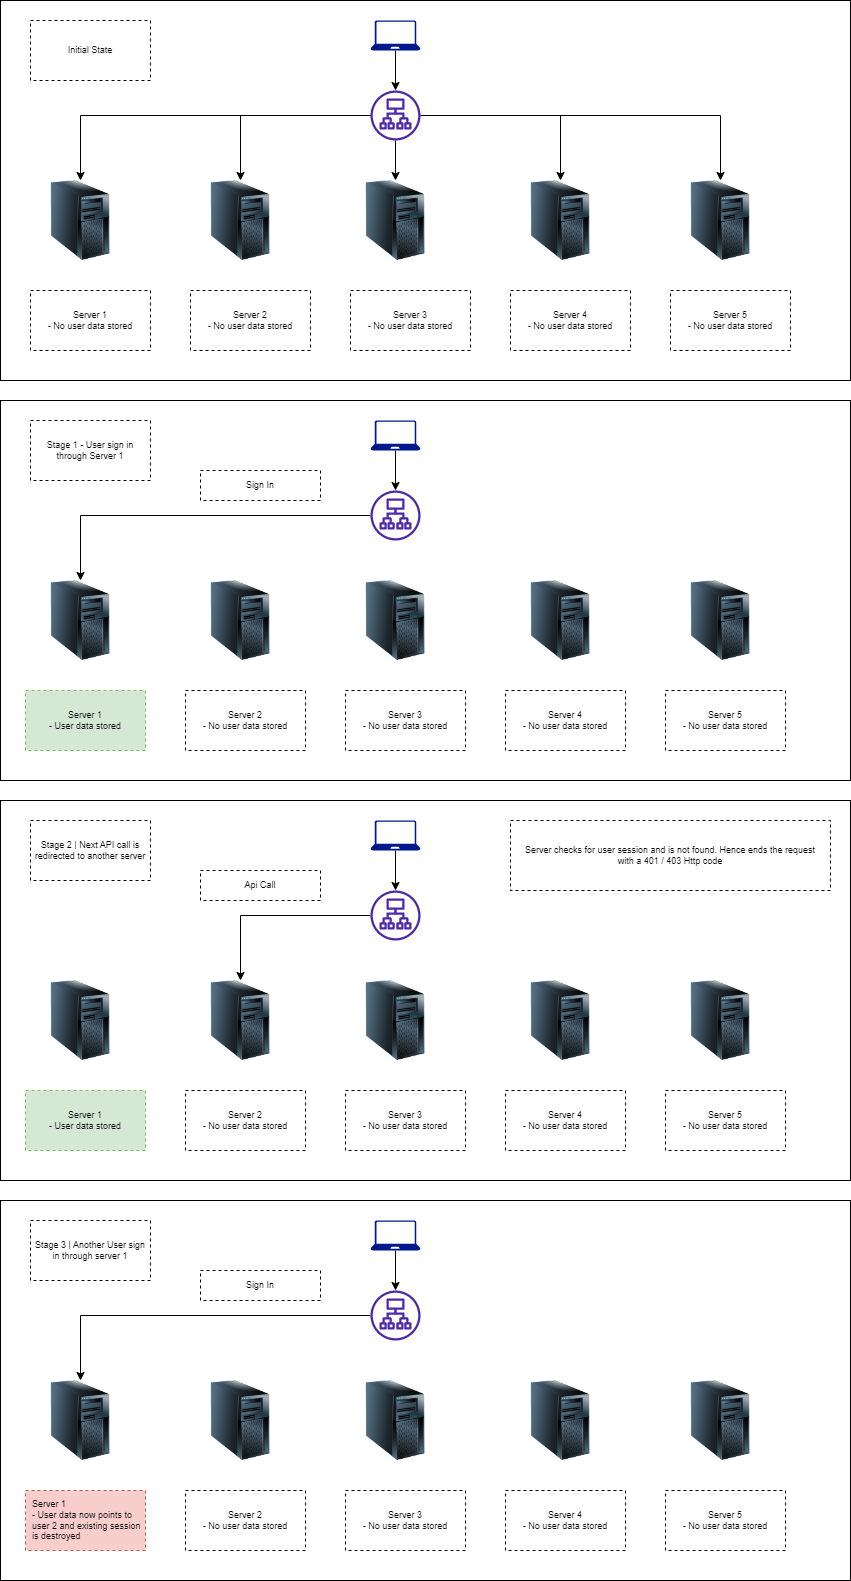

The diagram above was exported from draw.io. Its source (the exported page's mxGraphModel, read from the mxfile embedded in the PNG):
<mxGraphModel dx="3500" dy="1987" grid="1" gridSize="10" guides="1" tooltips="1" connect="1" arrows="1" fold="1" page="1" pageScale="1" pageWidth="850" pageHeight="1100" math="0" shadow="0">
  <root>
    <mxCell id="0" />
    <mxCell id="1" parent="0" />
    <mxCell id="DJXoRGD_yFRcICpMlDBU-31" value="" style="rounded=0;whiteSpace=wrap;html=1;fontSize=9;" vertex="1" parent="1">
      <mxGeometry y="10" width="850" height="380" as="geometry" />
    </mxCell>
    <mxCell id="oPTBbRwW1ld6FNr180Si-57" value="" style="image;html=1;image=img/lib/clip_art/computers/Server_Tower_128x128.png;dashed=1;fontSize=9;" vertex="1" parent="1">
      <mxGeometry x="40" y="190" width="80" height="80" as="geometry" />
    </mxCell>
    <mxCell id="oPTBbRwW1ld6FNr180Si-60" style="edgeStyle=orthogonalEdgeStyle;rounded=0;orthogonalLoop=1;jettySize=auto;html=1;fontSize=9;" edge="1" parent="1" source="oPTBbRwW1ld6FNr180Si-58" target="oPTBbRwW1ld6FNr180Si-59">
      <mxGeometry relative="1" as="geometry" />
    </mxCell>
    <mxCell id="oPTBbRwW1ld6FNr180Si-58" value="" style="sketch=0;aspect=fixed;pointerEvents=1;shadow=0;dashed=0;html=1;strokeColor=none;labelPosition=center;verticalLabelPosition=bottom;verticalAlign=top;align=center;fillColor=#00188D;shape=mxgraph.azure.laptop;fontSize=9;" vertex="1" parent="1">
      <mxGeometry x="370" y="30" width="50" height="30" as="geometry" />
    </mxCell>
    <mxCell id="oPTBbRwW1ld6FNr180Si-66" style="edgeStyle=orthogonalEdgeStyle;rounded=0;orthogonalLoop=1;jettySize=auto;html=1;fontSize=9;" edge="1" parent="1" source="oPTBbRwW1ld6FNr180Si-59" target="oPTBbRwW1ld6FNr180Si-57">
      <mxGeometry relative="1" as="geometry" />
    </mxCell>
    <mxCell id="oPTBbRwW1ld6FNr180Si-67" style="edgeStyle=orthogonalEdgeStyle;rounded=0;orthogonalLoop=1;jettySize=auto;html=1;entryX=0.5;entryY=0;entryDx=0;entryDy=0;fontSize=9;" edge="1" parent="1" source="oPTBbRwW1ld6FNr180Si-59" target="oPTBbRwW1ld6FNr180Si-61">
      <mxGeometry relative="1" as="geometry" />
    </mxCell>
    <mxCell id="oPTBbRwW1ld6FNr180Si-68" style="edgeStyle=orthogonalEdgeStyle;rounded=0;orthogonalLoop=1;jettySize=auto;html=1;entryX=0.5;entryY=0;entryDx=0;entryDy=0;fontSize=9;" edge="1" parent="1" source="oPTBbRwW1ld6FNr180Si-59" target="oPTBbRwW1ld6FNr180Si-62">
      <mxGeometry relative="1" as="geometry" />
    </mxCell>
    <mxCell id="oPTBbRwW1ld6FNr180Si-69" style="edgeStyle=orthogonalEdgeStyle;rounded=0;orthogonalLoop=1;jettySize=auto;html=1;fontSize=9;" edge="1" parent="1" source="oPTBbRwW1ld6FNr180Si-59" target="oPTBbRwW1ld6FNr180Si-63">
      <mxGeometry relative="1" as="geometry" />
    </mxCell>
    <mxCell id="oPTBbRwW1ld6FNr180Si-70" style="edgeStyle=orthogonalEdgeStyle;rounded=0;orthogonalLoop=1;jettySize=auto;html=1;fontSize=9;" edge="1" parent="1" source="oPTBbRwW1ld6FNr180Si-59" target="oPTBbRwW1ld6FNr180Si-64">
      <mxGeometry relative="1" as="geometry" />
    </mxCell>
    <mxCell id="oPTBbRwW1ld6FNr180Si-59" value="" style="sketch=0;outlineConnect=0;fontColor=#232F3E;gradientColor=none;fillColor=#4D27AA;strokeColor=none;dashed=0;verticalLabelPosition=bottom;verticalAlign=top;align=center;html=1;fontSize=12;fontStyle=0;aspect=fixed;pointerEvents=1;shape=mxgraph.aws4.application_load_balancer;" vertex="1" parent="1">
      <mxGeometry x="370" y="100" width="50" height="50" as="geometry" />
    </mxCell>
    <mxCell id="oPTBbRwW1ld6FNr180Si-61" value="" style="image;html=1;image=img/lib/clip_art/computers/Server_Tower_128x128.png;dashed=1;fontSize=9;" vertex="1" parent="1">
      <mxGeometry x="200" y="190" width="80" height="80" as="geometry" />
    </mxCell>
    <mxCell id="oPTBbRwW1ld6FNr180Si-62" value="" style="image;html=1;image=img/lib/clip_art/computers/Server_Tower_128x128.png;dashed=1;fontSize=9;" vertex="1" parent="1">
      <mxGeometry x="355" y="190" width="80" height="80" as="geometry" />
    </mxCell>
    <mxCell id="oPTBbRwW1ld6FNr180Si-63" value="" style="image;html=1;image=img/lib/clip_art/computers/Server_Tower_128x128.png;dashed=1;fontSize=9;" vertex="1" parent="1">
      <mxGeometry x="520" y="190" width="80" height="80" as="geometry" />
    </mxCell>
    <mxCell id="oPTBbRwW1ld6FNr180Si-64" value="" style="image;html=1;image=img/lib/clip_art/computers/Server_Tower_128x128.png;dashed=1;fontSize=9;" vertex="1" parent="1">
      <mxGeometry x="680" y="190" width="80" height="80" as="geometry" />
    </mxCell>
    <mxCell id="oPTBbRwW1ld6FNr180Si-71" value="Server 1&lt;br&gt;- No user data stored" style="rounded=0;whiteSpace=wrap;html=1;dashed=1;fontSize=9;" vertex="1" parent="1">
      <mxGeometry x="30" y="300" width="120" height="60" as="geometry" />
    </mxCell>
    <mxCell id="oPTBbRwW1ld6FNr180Si-72" value="Server 2&lt;br style=&quot;border-color: var(--border-color);&quot;&gt;- No user data stored" style="rounded=0;whiteSpace=wrap;html=1;dashed=1;fontSize=9;" vertex="1" parent="1">
      <mxGeometry x="190" y="300" width="120" height="60" as="geometry" />
    </mxCell>
    <mxCell id="oPTBbRwW1ld6FNr180Si-73" value="Server 3&lt;br style=&quot;border-color: var(--border-color);&quot;&gt;- No user data stored" style="rounded=0;whiteSpace=wrap;html=1;dashed=1;fontSize=9;" vertex="1" parent="1">
      <mxGeometry x="350" y="300" width="120" height="60" as="geometry" />
    </mxCell>
    <mxCell id="oPTBbRwW1ld6FNr180Si-74" value="Server 4&lt;br style=&quot;border-color: var(--border-color);&quot;&gt;- No user data stored" style="rounded=0;whiteSpace=wrap;html=1;dashed=1;fontSize=9;" vertex="1" parent="1">
      <mxGeometry x="510" y="300" width="120" height="60" as="geometry" />
    </mxCell>
    <mxCell id="oPTBbRwW1ld6FNr180Si-75" value="Server 5&lt;br style=&quot;border-color: var(--border-color);&quot;&gt;- No user data stored" style="rounded=0;whiteSpace=wrap;html=1;dashed=1;fontSize=9;" vertex="1" parent="1">
      <mxGeometry x="670" y="300" width="120" height="60" as="geometry" />
    </mxCell>
    <mxCell id="oPTBbRwW1ld6FNr180Si-76" value="Initial State" style="rounded=0;whiteSpace=wrap;html=1;dashed=1;fontSize=9;" vertex="1" parent="1">
      <mxGeometry x="30" y="30" width="120" height="60" as="geometry" />
    </mxCell>
    <mxCell id="oPTBbRwW1ld6FNr180Si-77" value="" style="rounded=0;whiteSpace=wrap;html=1;fontSize=9;" vertex="1" parent="1">
      <mxGeometry y="410" width="850" height="380" as="geometry" />
    </mxCell>
    <mxCell id="oPTBbRwW1ld6FNr180Si-78" value="" style="image;html=1;image=img/lib/clip_art/computers/Server_Tower_128x128.png;dashed=1;fontSize=9;" vertex="1" parent="1">
      <mxGeometry x="40" y="590" width="80" height="80" as="geometry" />
    </mxCell>
    <mxCell id="oPTBbRwW1ld6FNr180Si-79" style="edgeStyle=orthogonalEdgeStyle;rounded=0;orthogonalLoop=1;jettySize=auto;html=1;fontSize=9;" edge="1" parent="1" source="oPTBbRwW1ld6FNr180Si-80" target="oPTBbRwW1ld6FNr180Si-86">
      <mxGeometry relative="1" as="geometry" />
    </mxCell>
    <mxCell id="oPTBbRwW1ld6FNr180Si-80" value="" style="sketch=0;aspect=fixed;pointerEvents=1;shadow=0;dashed=0;html=1;strokeColor=none;labelPosition=center;verticalLabelPosition=bottom;verticalAlign=top;align=center;fillColor=#00188D;shape=mxgraph.azure.laptop;fontSize=9;" vertex="1" parent="1">
      <mxGeometry x="370" y="430" width="50" height="30" as="geometry" />
    </mxCell>
    <mxCell id="oPTBbRwW1ld6FNr180Si-81" style="edgeStyle=orthogonalEdgeStyle;rounded=0;orthogonalLoop=1;jettySize=auto;html=1;fontSize=9;" edge="1" parent="1" source="oPTBbRwW1ld6FNr180Si-86" target="oPTBbRwW1ld6FNr180Si-78">
      <mxGeometry relative="1" as="geometry" />
    </mxCell>
    <mxCell id="oPTBbRwW1ld6FNr180Si-86" value="" style="sketch=0;outlineConnect=0;fontColor=#232F3E;gradientColor=none;fillColor=#4D27AA;strokeColor=none;dashed=0;verticalLabelPosition=bottom;verticalAlign=top;align=center;html=1;fontSize=12;fontStyle=0;aspect=fixed;pointerEvents=1;shape=mxgraph.aws4.application_load_balancer;" vertex="1" parent="1">
      <mxGeometry x="370" y="500" width="50" height="50" as="geometry" />
    </mxCell>
    <mxCell id="oPTBbRwW1ld6FNr180Si-87" value="" style="image;html=1;image=img/lib/clip_art/computers/Server_Tower_128x128.png;dashed=1;fontSize=9;" vertex="1" parent="1">
      <mxGeometry x="200" y="590" width="80" height="80" as="geometry" />
    </mxCell>
    <mxCell id="oPTBbRwW1ld6FNr180Si-88" value="" style="image;html=1;image=img/lib/clip_art/computers/Server_Tower_128x128.png;dashed=1;fontSize=9;" vertex="1" parent="1">
      <mxGeometry x="355" y="590" width="80" height="80" as="geometry" />
    </mxCell>
    <mxCell id="oPTBbRwW1ld6FNr180Si-89" value="" style="image;html=1;image=img/lib/clip_art/computers/Server_Tower_128x128.png;dashed=1;fontSize=9;" vertex="1" parent="1">
      <mxGeometry x="520" y="590" width="80" height="80" as="geometry" />
    </mxCell>
    <mxCell id="oPTBbRwW1ld6FNr180Si-90" value="" style="image;html=1;image=img/lib/clip_art/computers/Server_Tower_128x128.png;dashed=1;fontSize=9;" vertex="1" parent="1">
      <mxGeometry x="680" y="590" width="80" height="80" as="geometry" />
    </mxCell>
    <mxCell id="oPTBbRwW1ld6FNr180Si-96" value="Stage 1 - User sign in through Server 1" style="rounded=0;whiteSpace=wrap;html=1;dashed=1;fontSize=9;" vertex="1" parent="1">
      <mxGeometry x="30" y="430" width="120" height="60" as="geometry" />
    </mxCell>
    <mxCell id="oPTBbRwW1ld6FNr180Si-97" value="Server 1&lt;br&gt;- User data stored" style="rounded=0;whiteSpace=wrap;html=1;dashed=1;fontSize=9;fillColor=#d5e8d4;strokeColor=#82b366;" vertex="1" parent="1">
      <mxGeometry x="25" y="700" width="120" height="60" as="geometry" />
    </mxCell>
    <mxCell id="oPTBbRwW1ld6FNr180Si-98" value="Server 2&lt;br style=&quot;border-color: var(--border-color);&quot;&gt;- No user data stored" style="rounded=0;whiteSpace=wrap;html=1;dashed=1;fontSize=9;" vertex="1" parent="1">
      <mxGeometry x="185" y="700" width="120" height="60" as="geometry" />
    </mxCell>
    <mxCell id="oPTBbRwW1ld6FNr180Si-99" value="Server 3&lt;br style=&quot;border-color: var(--border-color);&quot;&gt;- No user data stored" style="rounded=0;whiteSpace=wrap;html=1;dashed=1;fontSize=9;" vertex="1" parent="1">
      <mxGeometry x="345" y="700" width="120" height="60" as="geometry" />
    </mxCell>
    <mxCell id="oPTBbRwW1ld6FNr180Si-100" value="Server 4&lt;br style=&quot;border-color: var(--border-color);&quot;&gt;- No user data stored" style="rounded=0;whiteSpace=wrap;html=1;dashed=1;fontSize=9;" vertex="1" parent="1">
      <mxGeometry x="505" y="700" width="120" height="60" as="geometry" />
    </mxCell>
    <mxCell id="oPTBbRwW1ld6FNr180Si-101" value="Server 5&lt;br style=&quot;border-color: var(--border-color);&quot;&gt;- No user data stored" style="rounded=0;whiteSpace=wrap;html=1;dashed=1;fontSize=9;" vertex="1" parent="1">
      <mxGeometry x="665" y="700" width="120" height="60" as="geometry" />
    </mxCell>
    <mxCell id="oPTBbRwW1ld6FNr180Si-102" value="Sign In" style="rounded=0;whiteSpace=wrap;html=1;dashed=1;fontSize=9;" vertex="1" parent="1">
      <mxGeometry x="200" y="480" width="120" height="30" as="geometry" />
    </mxCell>
    <mxCell id="oPTBbRwW1ld6FNr180Si-103" value="" style="rounded=0;whiteSpace=wrap;html=1;fontSize=9;" vertex="1" parent="1">
      <mxGeometry y="810" width="850" height="380" as="geometry" />
    </mxCell>
    <mxCell id="oPTBbRwW1ld6FNr180Si-104" value="" style="image;html=1;image=img/lib/clip_art/computers/Server_Tower_128x128.png;dashed=1;fontSize=9;" vertex="1" parent="1">
      <mxGeometry x="40" y="990" width="80" height="80" as="geometry" />
    </mxCell>
    <mxCell id="oPTBbRwW1ld6FNr180Si-105" style="edgeStyle=orthogonalEdgeStyle;rounded=0;orthogonalLoop=1;jettySize=auto;html=1;fontSize=9;" edge="1" parent="1" source="oPTBbRwW1ld6FNr180Si-106" target="oPTBbRwW1ld6FNr180Si-108">
      <mxGeometry relative="1" as="geometry" />
    </mxCell>
    <mxCell id="oPTBbRwW1ld6FNr180Si-106" value="" style="sketch=0;aspect=fixed;pointerEvents=1;shadow=0;dashed=0;html=1;strokeColor=none;labelPosition=center;verticalLabelPosition=bottom;verticalAlign=top;align=center;fillColor=#00188D;shape=mxgraph.azure.laptop;fontSize=9;" vertex="1" parent="1">
      <mxGeometry x="370" y="830" width="50" height="30" as="geometry" />
    </mxCell>
    <mxCell id="oPTBbRwW1ld6FNr180Si-120" style="edgeStyle=orthogonalEdgeStyle;rounded=0;orthogonalLoop=1;jettySize=auto;html=1;fontSize=9;" edge="1" parent="1" source="oPTBbRwW1ld6FNr180Si-108" target="oPTBbRwW1ld6FNr180Si-109">
      <mxGeometry relative="1" as="geometry" />
    </mxCell>
    <mxCell id="oPTBbRwW1ld6FNr180Si-108" value="" style="sketch=0;outlineConnect=0;fontColor=#232F3E;gradientColor=none;fillColor=#4D27AA;strokeColor=none;dashed=0;verticalLabelPosition=bottom;verticalAlign=top;align=center;html=1;fontSize=12;fontStyle=0;aspect=fixed;pointerEvents=1;shape=mxgraph.aws4.application_load_balancer;" vertex="1" parent="1">
      <mxGeometry x="370" y="900" width="50" height="50" as="geometry" />
    </mxCell>
    <mxCell id="oPTBbRwW1ld6FNr180Si-109" value="" style="image;html=1;image=img/lib/clip_art/computers/Server_Tower_128x128.png;dashed=1;fontSize=9;" vertex="1" parent="1">
      <mxGeometry x="200" y="990" width="80" height="80" as="geometry" />
    </mxCell>
    <mxCell id="oPTBbRwW1ld6FNr180Si-110" value="" style="image;html=1;image=img/lib/clip_art/computers/Server_Tower_128x128.png;dashed=1;fontSize=9;" vertex="1" parent="1">
      <mxGeometry x="355" y="990" width="80" height="80" as="geometry" />
    </mxCell>
    <mxCell id="oPTBbRwW1ld6FNr180Si-111" value="" style="image;html=1;image=img/lib/clip_art/computers/Server_Tower_128x128.png;dashed=1;fontSize=9;" vertex="1" parent="1">
      <mxGeometry x="520" y="990" width="80" height="80" as="geometry" />
    </mxCell>
    <mxCell id="oPTBbRwW1ld6FNr180Si-112" value="" style="image;html=1;image=img/lib/clip_art/computers/Server_Tower_128x128.png;dashed=1;fontSize=9;" vertex="1" parent="1">
      <mxGeometry x="680" y="990" width="80" height="80" as="geometry" />
    </mxCell>
    <mxCell id="oPTBbRwW1ld6FNr180Si-113" value="Stage 2 | Next API call is redirected to another server" style="rounded=0;whiteSpace=wrap;html=1;dashed=1;fontSize=9;" vertex="1" parent="1">
      <mxGeometry x="30" y="830" width="120" height="60" as="geometry" />
    </mxCell>
    <mxCell id="oPTBbRwW1ld6FNr180Si-114" value="Server 1&lt;br&gt;- User data stored" style="rounded=0;whiteSpace=wrap;html=1;dashed=1;fontSize=9;fillColor=#d5e8d4;strokeColor=#82b366;" vertex="1" parent="1">
      <mxGeometry x="25" y="1100" width="120" height="60" as="geometry" />
    </mxCell>
    <mxCell id="oPTBbRwW1ld6FNr180Si-115" value="Server 2&lt;br style=&quot;border-color: var(--border-color);&quot;&gt;- No user data stored" style="rounded=0;whiteSpace=wrap;html=1;dashed=1;fontSize=9;" vertex="1" parent="1">
      <mxGeometry x="185" y="1100" width="120" height="60" as="geometry" />
    </mxCell>
    <mxCell id="oPTBbRwW1ld6FNr180Si-116" value="Server 3&lt;br style=&quot;border-color: var(--border-color);&quot;&gt;- No user data stored" style="rounded=0;whiteSpace=wrap;html=1;dashed=1;fontSize=9;" vertex="1" parent="1">
      <mxGeometry x="345" y="1100" width="120" height="60" as="geometry" />
    </mxCell>
    <mxCell id="oPTBbRwW1ld6FNr180Si-117" value="Server 4&lt;br style=&quot;border-color: var(--border-color);&quot;&gt;- No user data stored" style="rounded=0;whiteSpace=wrap;html=1;dashed=1;fontSize=9;" vertex="1" parent="1">
      <mxGeometry x="505" y="1100" width="120" height="60" as="geometry" />
    </mxCell>
    <mxCell id="oPTBbRwW1ld6FNr180Si-118" value="Server 5&lt;br style=&quot;border-color: var(--border-color);&quot;&gt;- No user data stored" style="rounded=0;whiteSpace=wrap;html=1;dashed=1;fontSize=9;" vertex="1" parent="1">
      <mxGeometry x="665" y="1100" width="120" height="60" as="geometry" />
    </mxCell>
    <mxCell id="oPTBbRwW1ld6FNr180Si-119" value="Api Call" style="rounded=0;whiteSpace=wrap;html=1;dashed=1;fontSize=9;" vertex="1" parent="1">
      <mxGeometry x="200" y="880" width="120" height="30" as="geometry" />
    </mxCell>
    <mxCell id="oPTBbRwW1ld6FNr180Si-121" value="Server checks for user session and is not found. Hence ends the request with a 401 / 403 Http code" style="rounded=0;whiteSpace=wrap;html=1;dashed=1;fontSize=9;spacingTop=0;spacingRight=10;spacingLeft=10;" vertex="1" parent="1">
      <mxGeometry x="510" y="830" width="320" height="70" as="geometry" />
    </mxCell>
    <mxCell id="oPTBbRwW1ld6FNr180Si-138" value="" style="rounded=0;whiteSpace=wrap;html=1;fontSize=9;" vertex="1" parent="1">
      <mxGeometry y="1210" width="850" height="380" as="geometry" />
    </mxCell>
    <mxCell id="oPTBbRwW1ld6FNr180Si-139" value="" style="image;html=1;image=img/lib/clip_art/computers/Server_Tower_128x128.png;dashed=1;fontSize=9;" vertex="1" parent="1">
      <mxGeometry x="40" y="1390" width="80" height="80" as="geometry" />
    </mxCell>
    <mxCell id="oPTBbRwW1ld6FNr180Si-140" style="edgeStyle=orthogonalEdgeStyle;rounded=0;orthogonalLoop=1;jettySize=auto;html=1;fontSize=9;" edge="1" parent="1" source="oPTBbRwW1ld6FNr180Si-141" target="oPTBbRwW1ld6FNr180Si-143">
      <mxGeometry relative="1" as="geometry" />
    </mxCell>
    <mxCell id="oPTBbRwW1ld6FNr180Si-141" value="" style="sketch=0;aspect=fixed;pointerEvents=1;shadow=0;dashed=0;html=1;strokeColor=none;labelPosition=center;verticalLabelPosition=bottom;verticalAlign=top;align=center;fillColor=#00188D;shape=mxgraph.azure.laptop;fontSize=9;" vertex="1" parent="1">
      <mxGeometry x="370" y="1230" width="50" height="30" as="geometry" />
    </mxCell>
    <mxCell id="oPTBbRwW1ld6FNr180Si-142" style="edgeStyle=orthogonalEdgeStyle;rounded=0;orthogonalLoop=1;jettySize=auto;html=1;fontSize=9;" edge="1" parent="1" source="oPTBbRwW1ld6FNr180Si-143" target="oPTBbRwW1ld6FNr180Si-139">
      <mxGeometry relative="1" as="geometry" />
    </mxCell>
    <mxCell id="oPTBbRwW1ld6FNr180Si-143" value="" style="sketch=0;outlineConnect=0;fontColor=#232F3E;gradientColor=none;fillColor=#4D27AA;strokeColor=none;dashed=0;verticalLabelPosition=bottom;verticalAlign=top;align=center;html=1;fontSize=12;fontStyle=0;aspect=fixed;pointerEvents=1;shape=mxgraph.aws4.application_load_balancer;" vertex="1" parent="1">
      <mxGeometry x="370" y="1300" width="50" height="50" as="geometry" />
    </mxCell>
    <mxCell id="oPTBbRwW1ld6FNr180Si-144" value="" style="image;html=1;image=img/lib/clip_art/computers/Server_Tower_128x128.png;dashed=1;fontSize=9;" vertex="1" parent="1">
      <mxGeometry x="200" y="1390" width="80" height="80" as="geometry" />
    </mxCell>
    <mxCell id="oPTBbRwW1ld6FNr180Si-145" value="" style="image;html=1;image=img/lib/clip_art/computers/Server_Tower_128x128.png;dashed=1;fontSize=9;" vertex="1" parent="1">
      <mxGeometry x="355" y="1390" width="80" height="80" as="geometry" />
    </mxCell>
    <mxCell id="oPTBbRwW1ld6FNr180Si-146" value="" style="image;html=1;image=img/lib/clip_art/computers/Server_Tower_128x128.png;dashed=1;fontSize=9;" vertex="1" parent="1">
      <mxGeometry x="520" y="1390" width="80" height="80" as="geometry" />
    </mxCell>
    <mxCell id="oPTBbRwW1ld6FNr180Si-147" value="" style="image;html=1;image=img/lib/clip_art/computers/Server_Tower_128x128.png;dashed=1;fontSize=9;" vertex="1" parent="1">
      <mxGeometry x="680" y="1390" width="80" height="80" as="geometry" />
    </mxCell>
    <mxCell id="oPTBbRwW1ld6FNr180Si-148" value="Stage 3 | Another User sign in through server 1" style="rounded=0;whiteSpace=wrap;html=1;dashed=1;fontSize=9;" vertex="1" parent="1">
      <mxGeometry x="30" y="1230" width="120" height="60" as="geometry" />
    </mxCell>
    <mxCell id="oPTBbRwW1ld6FNr180Si-149" value="Server 1&lt;br&gt;- User data now points to user 2 and existing session is destroyed" style="rounded=0;whiteSpace=wrap;html=1;dashed=1;fontSize=9;fillColor=#f8cecc;strokeColor=#b85450;align=left;spacingLeft=5;" vertex="1" parent="1">
      <mxGeometry x="25" y="1500" width="120" height="60" as="geometry" />
    </mxCell>
    <mxCell id="oPTBbRwW1ld6FNr180Si-150" value="Server 2&lt;br style=&quot;border-color: var(--border-color);&quot;&gt;- No user data stored" style="rounded=0;whiteSpace=wrap;html=1;dashed=1;fontSize=9;" vertex="1" parent="1">
      <mxGeometry x="185" y="1500" width="120" height="60" as="geometry" />
    </mxCell>
    <mxCell id="oPTBbRwW1ld6FNr180Si-151" value="Server 3&lt;br style=&quot;border-color: var(--border-color);&quot;&gt;- No user data stored" style="rounded=0;whiteSpace=wrap;html=1;dashed=1;fontSize=9;" vertex="1" parent="1">
      <mxGeometry x="345" y="1500" width="120" height="60" as="geometry" />
    </mxCell>
    <mxCell id="oPTBbRwW1ld6FNr180Si-152" value="Server 4&lt;br style=&quot;border-color: var(--border-color);&quot;&gt;- No user data stored" style="rounded=0;whiteSpace=wrap;html=1;dashed=1;fontSize=9;" vertex="1" parent="1">
      <mxGeometry x="505" y="1500" width="120" height="60" as="geometry" />
    </mxCell>
    <mxCell id="oPTBbRwW1ld6FNr180Si-153" value="Server 5&lt;br style=&quot;border-color: var(--border-color);&quot;&gt;- No user data stored" style="rounded=0;whiteSpace=wrap;html=1;dashed=1;fontSize=9;" vertex="1" parent="1">
      <mxGeometry x="665" y="1500" width="120" height="60" as="geometry" />
    </mxCell>
    <mxCell id="oPTBbRwW1ld6FNr180Si-154" value="Sign In" style="rounded=0;whiteSpace=wrap;html=1;dashed=1;fontSize=9;" vertex="1" parent="1">
      <mxGeometry x="200" y="1280" width="120" height="30" as="geometry" />
    </mxCell>
  </root>
</mxGraphModel>